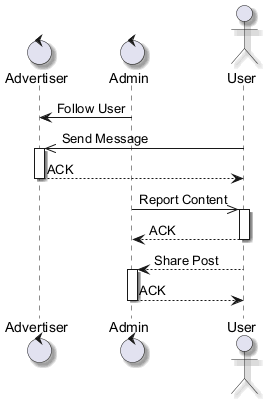

The diagram above was rendered by PlantUML. Its source (embedded in the PNG):
@startuml
skinparam backgroundColor #FFFFFF
skinparam roundCorner 15
skinparam shadowing true
control "Advertiser" as A
control "Admin" as A2
actor "User" as U
A2 -> A : Follow User
U ->> A : Send Message
activate A
A --> U : ACK
deactivate A
A2 ->> U : Report Content
activate U
U --> A2 : ACK
deactivate U
U --> A2 : Share Post
activate A2
A2 --> U : ACK
deactivate A2
@enduml